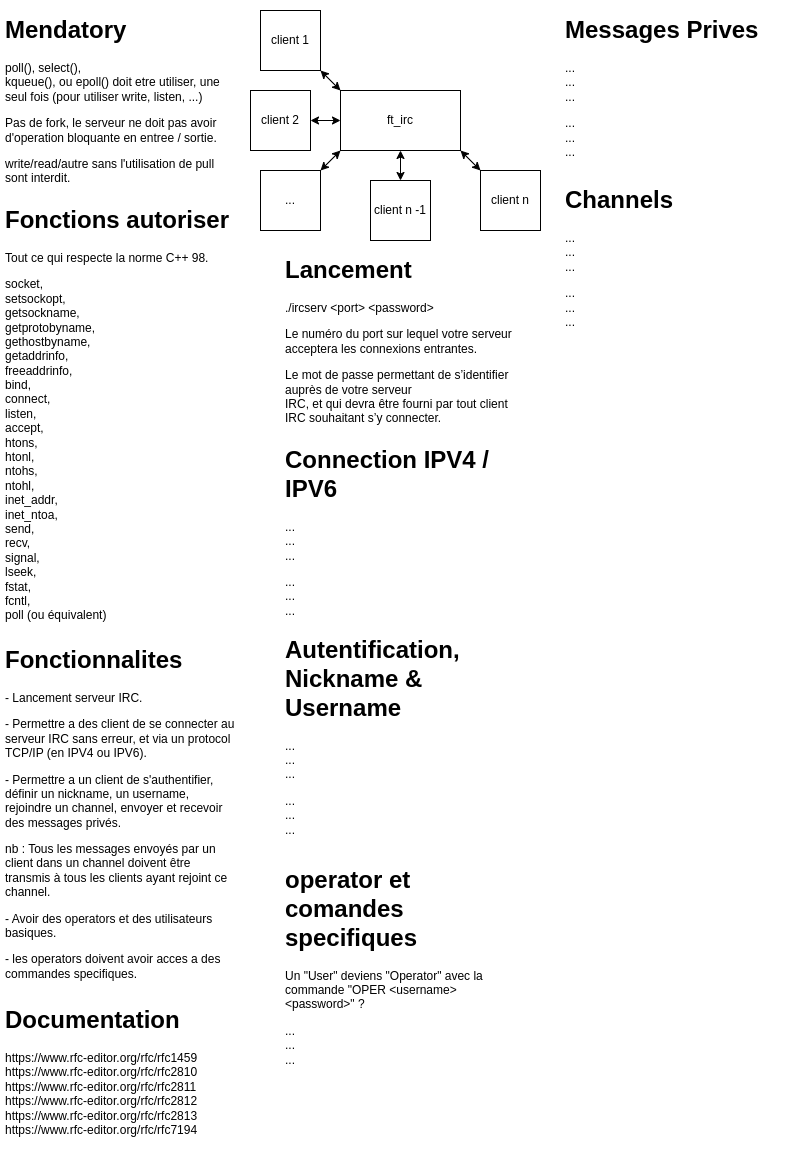

The diagram above was exported from draw.io. Its source (the exported page's mxGraphModel, read from the mxfile embedded in the PNG):
<mxGraphModel dx="1422" dy="714" grid="1" gridSize="10" guides="1" tooltips="1" connect="1" arrows="1" fold="1" page="1" pageScale="1" pageWidth="827" pageHeight="1169" math="0" shadow="0">
  <root>
    <mxCell id="0" />
    <mxCell id="1" parent="0" />
    <mxCell id="MVQaadNSRgM35hWYuWQN-1" value="ft_irc" style="rounded=0;whiteSpace=wrap;html=1;" vertex="1" parent="1">
      <mxGeometry x="340" y="90" width="120" height="60" as="geometry" />
    </mxCell>
    <mxCell id="MVQaadNSRgM35hWYuWQN-3" value="client 1" style="rounded=0;whiteSpace=wrap;html=1;" vertex="1" parent="1">
      <mxGeometry x="260" y="10" width="60" height="60" as="geometry" />
    </mxCell>
    <mxCell id="MVQaadNSRgM35hWYuWQN-4" value="client 2" style="rounded=0;whiteSpace=wrap;html=1;" vertex="1" parent="1">
      <mxGeometry x="250" y="90" width="60" height="60" as="geometry" />
    </mxCell>
    <mxCell id="MVQaadNSRgM35hWYuWQN-6" value="client n" style="rounded=0;whiteSpace=wrap;html=1;" vertex="1" parent="1">
      <mxGeometry x="480" y="170" width="60" height="60" as="geometry" />
    </mxCell>
    <mxCell id="MVQaadNSRgM35hWYuWQN-7" value="" style="endArrow=classic;html=1;rounded=0;exitX=0;exitY=0;exitDx=0;exitDy=0;entryX=1;entryY=1;entryDx=0;entryDy=0;startArrow=classic;startFill=1;endFill=1;" edge="1" parent="1" source="MVQaadNSRgM35hWYuWQN-6" target="MVQaadNSRgM35hWYuWQN-1">
      <mxGeometry width="50" height="50" relative="1" as="geometry">
        <mxPoint x="410" y="420" as="sourcePoint" />
        <mxPoint x="600" y="350" as="targetPoint" />
      </mxGeometry>
    </mxCell>
    <mxCell id="MVQaadNSRgM35hWYuWQN-11" value="&lt;h1&gt;Mendatory&lt;/h1&gt;&lt;p&gt;poll(), select(),&lt;br&gt;kqueue(), ou epoll() doit etre utiliser, une seul fois (pour utiliser write, listen, ...)&lt;/p&gt;&lt;p&gt;Pas de fork, le serveur ne doit pas avoir d'operation bloquante en entree / sortie&lt;span style=&quot;background-color: initial;&quot;&gt;.&lt;/span&gt;&lt;/p&gt;&lt;p&gt;write/read/autre sans l'utilisation de pull sont interdit.&lt;/p&gt;" style="text;html=1;strokeColor=none;fillColor=none;spacing=5;spacingTop=-20;whiteSpace=wrap;overflow=hidden;rounded=0;" vertex="1" parent="1">
      <mxGeometry y="10" width="240" height="190" as="geometry" />
    </mxCell>
    <mxCell id="MVQaadNSRgM35hWYuWQN-12" value="client n -1" style="rounded=0;whiteSpace=wrap;html=1;" vertex="1" parent="1">
      <mxGeometry x="370" y="180" width="60" height="60" as="geometry" />
    </mxCell>
    <mxCell id="MVQaadNSRgM35hWYuWQN-14" value="..." style="rounded=0;whiteSpace=wrap;html=1;" vertex="1" parent="1">
      <mxGeometry x="260" y="170" width="60" height="60" as="geometry" />
    </mxCell>
    <mxCell id="MVQaadNSRgM35hWYuWQN-17" value="&lt;h1&gt;Lancement&lt;/h1&gt;&lt;p&gt;&lt;span style=&quot;text-align: center;&quot;&gt;./ircserv &amp;lt;port&amp;gt; &amp;lt;password&amp;gt;&lt;/span&gt;&lt;br&gt;&lt;/p&gt;&lt;p&gt;Le numéro du port sur lequel votre serveur acceptera les connexions entrantes.&lt;span style=&quot;text-align: center;&quot;&gt;&lt;br&gt;&lt;/span&gt;&lt;/p&gt;&lt;p&gt;Le mot de passe permettant de s’identifier auprès de votre serveur&lt;br&gt;IRC, et qui devra être fourni par tout client IRC souhaitant s’y connecter.&lt;br&gt;&lt;/p&gt;" style="text;html=1;strokeColor=none;fillColor=none;spacing=5;spacingTop=-20;whiteSpace=wrap;overflow=hidden;rounded=0;" vertex="1" parent="1">
      <mxGeometry x="280" y="250" width="240" height="190" as="geometry" />
    </mxCell>
    <mxCell id="MVQaadNSRgM35hWYuWQN-18" value="&lt;h1&gt;Fonctions autoriser&lt;/h1&gt;&lt;p&gt;Tout ce qui respecte la norme C++ 98.&lt;/p&gt;&lt;p&gt;socket,&lt;br&gt;setsockopt,&lt;br&gt;getsockname,&lt;br&gt;getprotobyname,&lt;br&gt;gethostbyname,&lt;br&gt;getaddrinfo,&lt;br&gt;freeaddrinfo,&lt;br&gt;bind,&lt;br&gt;connect,&lt;br&gt;listen,&lt;br&gt;accept,&lt;br&gt;&lt;span style=&quot;background-color: initial;&quot;&gt;htons,&lt;br&gt;htonl,&lt;br&gt;ntohs,&lt;br&gt;&lt;/span&gt;&lt;span style=&quot;background-color: initial;&quot;&gt;ntohl,&lt;br&gt;inet_addr,&lt;br&gt;&lt;/span&gt;&lt;span style=&quot;background-color: initial;&quot;&gt;inet_ntoa,&lt;br&gt;send,&lt;br&gt;recv,&lt;br&gt;signal,&lt;br&gt;&lt;/span&gt;&lt;span style=&quot;background-color: initial;&quot;&gt;lseek,&lt;br&gt;fstat,&lt;br&gt;fcntl,&lt;br&gt;poll (ou équivalent)&lt;/span&gt;&lt;/p&gt;" style="text;html=1;strokeColor=none;fillColor=none;spacing=5;spacingTop=-20;whiteSpace=wrap;overflow=hidden;rounded=0;" vertex="1" parent="1">
      <mxGeometry y="200" width="240" height="440" as="geometry" />
    </mxCell>
    <mxCell id="MVQaadNSRgM35hWYuWQN-19" value="&lt;h1&gt;Fonctionnalites&lt;/h1&gt;&lt;p&gt;- Lancement serveur IRC.&lt;/p&gt;&lt;p&gt;- Permettre a des client de se connecter au serveur IRC sans erreur, et via un protocol TCP/IP (en IPV4 ou IPV6).&lt;/p&gt;&lt;p&gt;-&amp;nbsp;&lt;span style=&quot;background-color: initial;&quot;&gt;Permettre a un client de s'authentifier, définir un nickname, un username, rejoindre un channel, envoyer et recevoir des messages privés.&lt;/span&gt;&lt;/p&gt;&lt;p&gt;nb : Tous les messages envoyés par un client dans un channel doivent être transmis&amp;nbsp;&lt;span style=&quot;background-color: initial;&quot;&gt;à tous les clients ayant rejoint ce channel.&lt;/span&gt;&lt;/p&gt;&lt;p&gt;- Avoir des operators et des utilisateurs basiques.&lt;/p&gt;&lt;p&gt;- les operators doivent avoir acces a des commandes specifiques.&lt;/p&gt;&lt;p&gt;&lt;br&gt;&lt;/p&gt;" style="text;html=1;strokeColor=none;fillColor=none;spacing=5;spacingTop=-20;whiteSpace=wrap;overflow=hidden;rounded=0;" vertex="1" parent="1">
      <mxGeometry y="640" width="240" height="360" as="geometry" />
    </mxCell>
    <mxCell id="MVQaadNSRgM35hWYuWQN-20" value="" style="endArrow=classic;html=1;rounded=0;exitX=0.5;exitY=0;exitDx=0;exitDy=0;entryX=0.5;entryY=1;entryDx=0;entryDy=0;startArrow=classic;startFill=1;endFill=1;" edge="1" parent="1" source="MVQaadNSRgM35hWYuWQN-12" target="MVQaadNSRgM35hWYuWQN-1">
      <mxGeometry width="50" height="50" relative="1" as="geometry">
        <mxPoint x="490" y="180" as="sourcePoint" />
        <mxPoint x="470" y="160" as="targetPoint" />
      </mxGeometry>
    </mxCell>
    <mxCell id="MVQaadNSRgM35hWYuWQN-21" value="" style="endArrow=classic;html=1;rounded=0;exitX=0;exitY=1;exitDx=0;exitDy=0;entryX=1;entryY=0;entryDx=0;entryDy=0;startArrow=classic;startFill=1;endFill=1;" edge="1" parent="1" source="MVQaadNSRgM35hWYuWQN-1" target="MVQaadNSRgM35hWYuWQN-14">
      <mxGeometry width="50" height="50" relative="1" as="geometry">
        <mxPoint x="500" y="190" as="sourcePoint" />
        <mxPoint x="480" y="170" as="targetPoint" />
      </mxGeometry>
    </mxCell>
    <mxCell id="MVQaadNSRgM35hWYuWQN-22" value="" style="endArrow=classic;html=1;rounded=0;exitX=0;exitY=0.5;exitDx=0;exitDy=0;entryX=1;entryY=0.5;entryDx=0;entryDy=0;startArrow=classic;startFill=1;endFill=1;" edge="1" parent="1" source="MVQaadNSRgM35hWYuWQN-1" target="MVQaadNSRgM35hWYuWQN-4">
      <mxGeometry width="50" height="50" relative="1" as="geometry">
        <mxPoint x="510" y="200" as="sourcePoint" />
        <mxPoint x="490" y="180" as="targetPoint" />
      </mxGeometry>
    </mxCell>
    <mxCell id="MVQaadNSRgM35hWYuWQN-23" value="" style="endArrow=classic;html=1;rounded=0;exitX=1;exitY=1;exitDx=0;exitDy=0;entryX=0;entryY=0;entryDx=0;entryDy=0;startArrow=classic;startFill=1;endFill=1;" edge="1" parent="1" source="MVQaadNSRgM35hWYuWQN-3" target="MVQaadNSRgM35hWYuWQN-1">
      <mxGeometry width="50" height="50" relative="1" as="geometry">
        <mxPoint x="520" y="210" as="sourcePoint" />
        <mxPoint x="500" y="190" as="targetPoint" />
      </mxGeometry>
    </mxCell>
    <mxCell id="MVQaadNSRgM35hWYuWQN-24" value="&lt;h1&gt;Connection IPV4 / IPV6&lt;/h1&gt;&lt;p&gt;...&lt;br&gt;...&lt;br&gt;...&lt;/p&gt;&lt;p&gt;...&lt;br&gt;...&lt;br&gt;...&lt;/p&gt;" style="text;html=1;strokeColor=none;fillColor=none;spacing=5;spacingTop=-20;whiteSpace=wrap;overflow=hidden;rounded=0;" vertex="1" parent="1">
      <mxGeometry x="280" y="440" width="240" height="190" as="geometry" />
    </mxCell>
    <mxCell id="MVQaadNSRgM35hWYuWQN-25" value="&lt;h1&gt;Documentation&lt;/h1&gt;&lt;p&gt;&lt;a href=&quot;https://www.rfc-editor.org/rfc/rfc1459&quot;&gt;https://www.rfc-editor.org/rfc/rfc1459&lt;br&gt;&lt;/a&gt;&lt;a href=&quot;https://www.rfc-editor.org/rfc/rfc2810&quot;&gt;https://www.rfc-editor.org/rfc/rfc2810&lt;/a&gt;&lt;br&gt;&lt;a href=&quot;https://www.rfc-editor.org/rfc/rfc2811&quot;&gt;https://www.rfc-editor.org/rfc/rfc2811&lt;br&gt;&lt;/a&gt;&lt;a href=&quot;https://www.rfc-editor.org/rfc/rfc2812&quot;&gt;https://www.rfc-editor.org/rfc/rfc2812&lt;/a&gt;&lt;br&gt;&lt;a href=&quot;https://www.rfc-editor.org/rfc/rfc2813&quot;&gt;https://www.rfc-editor.org/rfc/rfc2813&lt;/a&gt;&lt;br&gt;&lt;a href=&quot;https://www.rfc-editor.org/rfc/rfc7194&quot;&gt;https://www.rfc-editor.org/rfc/rfc7194&lt;/a&gt;&lt;br&gt;&lt;/p&gt;" style="text;html=1;strokeColor=none;fillColor=none;spacing=5;spacingTop=-20;whiteSpace=wrap;overflow=hidden;rounded=0;" vertex="1" parent="1">
      <mxGeometry y="1000" width="240" height="160" as="geometry" />
    </mxCell>
    <mxCell id="MVQaadNSRgM35hWYuWQN-26" value="&lt;h1&gt;Messages Prives&lt;/h1&gt;&lt;p&gt;...&lt;br&gt;...&lt;br&gt;...&lt;/p&gt;&lt;p&gt;...&lt;br&gt;...&lt;br&gt;...&lt;/p&gt;" style="text;html=1;strokeColor=none;fillColor=none;spacing=5;spacingTop=-20;whiteSpace=wrap;overflow=hidden;rounded=0;" vertex="1" parent="1">
      <mxGeometry x="560" y="10" width="240" height="170" as="geometry" />
    </mxCell>
    <mxCell id="MVQaadNSRgM35hWYuWQN-27" value="&lt;h1&gt;Autentification, Nickname &amp;amp; Username&lt;/h1&gt;&lt;p&gt;...&lt;br&gt;...&lt;br&gt;...&lt;/p&gt;&lt;p&gt;...&lt;br&gt;...&lt;br&gt;...&lt;/p&gt;" style="text;html=1;strokeColor=none;fillColor=none;spacing=5;spacingTop=-20;whiteSpace=wrap;overflow=hidden;rounded=0;" vertex="1" parent="1">
      <mxGeometry x="280" y="630" width="240" height="230" as="geometry" />
    </mxCell>
    <mxCell id="MVQaadNSRgM35hWYuWQN-28" value="&lt;h1&gt;Channels&lt;/h1&gt;&lt;p&gt;...&lt;br&gt;...&lt;br&gt;...&lt;/p&gt;&lt;p&gt;...&lt;br&gt;...&lt;br&gt;...&lt;/p&gt;" style="text;html=1;strokeColor=none;fillColor=none;spacing=5;spacingTop=-20;whiteSpace=wrap;overflow=hidden;rounded=0;" vertex="1" parent="1">
      <mxGeometry x="560" y="180" width="240" height="170" as="geometry" />
    </mxCell>
    <mxCell id="MVQaadNSRgM35hWYuWQN-29" value="&lt;h1&gt;operator et comandes specifiques&lt;/h1&gt;&lt;p&gt;Un &quot;User&quot; deviens &quot;Operator&quot; avec la commande &quot;OPER &amp;lt;username&amp;gt; &amp;lt;password&amp;gt;&quot; ?&lt;/p&gt;&lt;p&gt;...&lt;br&gt;...&lt;br&gt;...&lt;/p&gt;" style="text;html=1;strokeColor=none;fillColor=none;spacing=5;spacingTop=-20;whiteSpace=wrap;overflow=hidden;rounded=0;" vertex="1" parent="1">
      <mxGeometry x="280" y="860" width="240" height="230" as="geometry" />
    </mxCell>
  </root>
</mxGraphModel>